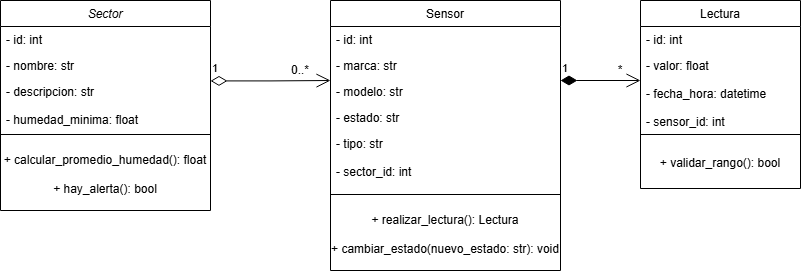

The diagram above was exported from draw.io. Its source (the exported page's mxGraphModel, read from the mxfile embedded in the PNG):
<mxGraphModel dx="926" dy="388" grid="1" gridSize="10" guides="1" tooltips="1" connect="1" arrows="1" fold="1" page="1" pageScale="1" pageWidth="827" pageHeight="1169" math="0" shadow="0">
  <root>
    <mxCell id="WIyWlLk6GJQsqaUBKTNV-0" />
    <mxCell id="WIyWlLk6GJQsqaUBKTNV-1" parent="WIyWlLk6GJQsqaUBKTNV-0" />
    <mxCell id="zkfFHV4jXpPFQw0GAbJ--0" parent="WIyWlLk6GJQsqaUBKTNV-1" style="swimlane;fontStyle=2;align=center;verticalAlign=top;childLayout=stackLayout;horizontal=1;startSize=26;horizontalStack=0;resizeParent=1;resizeLast=0;collapsible=1;marginBottom=0;rounded=0;shadow=0;strokeWidth=1;" value="Sector" vertex="1">
      <mxGeometry height="210" width="210" x="10" y="80" as="geometry">
        <mxRectangle height="26" width="160" x="230" y="140" as="alternateBounds" />
      </mxGeometry>
    </mxCell>
    <mxCell id="zkfFHV4jXpPFQw0GAbJ--1" parent="zkfFHV4jXpPFQw0GAbJ--0" style="text;align=left;verticalAlign=top;spacingLeft=4;spacingRight=4;overflow=hidden;rotatable=0;points=[[0,0.5],[1,0.5]];portConstraint=eastwest;" value="- id: int" vertex="1">
      <mxGeometry height="26" width="210" y="26" as="geometry" />
    </mxCell>
    <mxCell id="zkfFHV4jXpPFQw0GAbJ--2" parent="zkfFHV4jXpPFQw0GAbJ--0" style="text;align=left;verticalAlign=top;spacingLeft=4;spacingRight=4;overflow=hidden;rotatable=0;points=[[0,0.5],[1,0.5]];portConstraint=eastwest;rounded=0;shadow=0;html=0;" value="- nombre: str" vertex="1">
      <mxGeometry height="26" width="210" y="52" as="geometry" />
    </mxCell>
    <mxCell id="zkfFHV4jXpPFQw0GAbJ--3" parent="zkfFHV4jXpPFQw0GAbJ--0" style="text;align=left;verticalAlign=top;spacingLeft=4;spacingRight=4;overflow=hidden;rotatable=0;points=[[0,0.5],[1,0.5]];portConstraint=eastwest;rounded=0;shadow=0;html=0;" value="- descripcion: str&#10;&#10;- humedad_minima: float" vertex="1">
      <mxGeometry height="52" width="210" y="78" as="geometry" />
    </mxCell>
    <mxCell id="zkfFHV4jXpPFQw0GAbJ--4" parent="zkfFHV4jXpPFQw0GAbJ--0" style="line;html=1;strokeWidth=1;align=left;verticalAlign=middle;spacingTop=-1;spacingLeft=3;spacingRight=3;rotatable=0;labelPosition=right;points=[];portConstraint=eastwest;" value="" vertex="1">
      <mxGeometry height="8" width="210" y="130" as="geometry" />
    </mxCell>
    <mxCell id="NNk3gKAkZteB8CSE-uT--1" parent="zkfFHV4jXpPFQw0GAbJ--0" style="text;html=1;whiteSpace=wrap;strokeColor=none;fillColor=none;align=center;verticalAlign=middle;rounded=0;" value="+ calcular_promedio_humedad(): float&lt;div&gt;&lt;br&gt;&lt;div&gt;+ hay_alerta(): bool&lt;/div&gt;&lt;/div&gt;" vertex="1">
      <mxGeometry height="72" width="210" y="138" as="geometry" />
    </mxCell>
    <mxCell id="zkfFHV4jXpPFQw0GAbJ--6" parent="WIyWlLk6GJQsqaUBKTNV-1" style="swimlane;fontStyle=0;align=center;verticalAlign=top;childLayout=stackLayout;horizontal=1;startSize=26;horizontalStack=0;resizeParent=1;resizeLast=0;collapsible=1;marginBottom=0;rounded=0;shadow=0;strokeWidth=1;" value="Lectura" vertex="1">
      <mxGeometry height="188" width="160" x="650" y="80" as="geometry">
        <mxRectangle height="26" width="160" x="130" y="380" as="alternateBounds" />
      </mxGeometry>
    </mxCell>
    <mxCell id="zkfFHV4jXpPFQw0GAbJ--7" parent="zkfFHV4jXpPFQw0GAbJ--6" style="text;align=left;verticalAlign=top;spacingLeft=4;spacingRight=4;overflow=hidden;rotatable=0;points=[[0,0.5],[1,0.5]];portConstraint=eastwest;" value="- id: int" vertex="1">
      <mxGeometry height="26" width="160" y="26" as="geometry" />
    </mxCell>
    <mxCell id="zkfFHV4jXpPFQw0GAbJ--8" parent="zkfFHV4jXpPFQw0GAbJ--6" style="text;align=left;verticalAlign=top;spacingLeft=4;spacingRight=4;overflow=hidden;rotatable=0;points=[[0,0.5],[1,0.5]];portConstraint=eastwest;rounded=0;shadow=0;html=0;" value="- valor: float&#10;&#10;- fecha_hora: datetime&#10;&#10;- sensor_id: int" vertex="1">
      <mxGeometry height="78" width="160" y="52" as="geometry" />
    </mxCell>
    <mxCell id="zkfFHV4jXpPFQw0GAbJ--9" parent="zkfFHV4jXpPFQw0GAbJ--6" style="line;html=1;strokeWidth=1;align=left;verticalAlign=middle;spacingTop=-1;spacingLeft=3;spacingRight=3;rotatable=0;labelPosition=right;points=[];portConstraint=eastwest;" value="" vertex="1">
      <mxGeometry height="8" width="160" y="130" as="geometry" />
    </mxCell>
    <mxCell id="NNk3gKAkZteB8CSE-uT--6" parent="zkfFHV4jXpPFQw0GAbJ--6" style="text;html=1;whiteSpace=wrap;strokeColor=none;fillColor=none;align=center;verticalAlign=middle;rounded=0;" value="+ validar_rango(): bool" vertex="1">
      <mxGeometry height="50" width="160" y="138" as="geometry" />
    </mxCell>
    <mxCell id="zkfFHV4jXpPFQw0GAbJ--17" parent="WIyWlLk6GJQsqaUBKTNV-1" style="swimlane;fontStyle=0;align=center;verticalAlign=top;childLayout=stackLayout;horizontal=1;startSize=26;horizontalStack=0;resizeParent=1;resizeLast=0;collapsible=1;marginBottom=0;rounded=0;shadow=0;strokeWidth=1;" value="Sensor" vertex="1">
      <mxGeometry height="270" width="230" x="340" y="80" as="geometry">
        <mxRectangle height="26" width="160" x="550" y="140" as="alternateBounds" />
      </mxGeometry>
    </mxCell>
    <mxCell id="zkfFHV4jXpPFQw0GAbJ--18" parent="zkfFHV4jXpPFQw0GAbJ--17" style="text;align=left;verticalAlign=top;spacingLeft=4;spacingRight=4;overflow=hidden;rotatable=0;points=[[0,0.5],[1,0.5]];portConstraint=eastwest;" value="- id: int" vertex="1">
      <mxGeometry height="26" width="230" y="26" as="geometry" />
    </mxCell>
    <mxCell id="zkfFHV4jXpPFQw0GAbJ--19" parent="zkfFHV4jXpPFQw0GAbJ--17" style="text;align=left;verticalAlign=top;spacingLeft=4;spacingRight=4;overflow=hidden;rotatable=0;points=[[0,0.5],[1,0.5]];portConstraint=eastwest;rounded=0;shadow=0;html=0;" value="- marca: str" vertex="1">
      <mxGeometry height="26" width="230" y="52" as="geometry" />
    </mxCell>
    <mxCell id="zkfFHV4jXpPFQw0GAbJ--20" parent="zkfFHV4jXpPFQw0GAbJ--17" style="text;align=left;verticalAlign=top;spacingLeft=4;spacingRight=4;overflow=hidden;rotatable=0;points=[[0,0.5],[1,0.5]];portConstraint=eastwest;rounded=0;shadow=0;html=0;" value="- modelo: str" vertex="1">
      <mxGeometry height="26" width="230" y="78" as="geometry" />
    </mxCell>
    <mxCell id="zkfFHV4jXpPFQw0GAbJ--21" parent="zkfFHV4jXpPFQw0GAbJ--17" style="text;align=left;verticalAlign=top;spacingLeft=4;spacingRight=4;overflow=hidden;rotatable=0;points=[[0,0.5],[1,0.5]];portConstraint=eastwest;rounded=0;shadow=0;html=0;" value="- estado: str" vertex="1">
      <mxGeometry height="26" width="230" y="104" as="geometry" />
    </mxCell>
    <mxCell id="zkfFHV4jXpPFQw0GAbJ--22" parent="zkfFHV4jXpPFQw0GAbJ--17" style="text;align=left;verticalAlign=top;spacingLeft=4;spacingRight=4;overflow=hidden;rotatable=0;points=[[0,0.5],[1,0.5]];portConstraint=eastwest;rounded=0;shadow=0;html=0;" value="- tipo: str&#10;&#10;- sector_id: int" vertex="1">
      <mxGeometry height="60" width="230" y="130" as="geometry" />
    </mxCell>
    <mxCell id="zkfFHV4jXpPFQw0GAbJ--23" parent="zkfFHV4jXpPFQw0GAbJ--17" style="line;html=1;strokeWidth=1;align=left;verticalAlign=middle;spacingTop=-1;spacingLeft=3;spacingRight=3;rotatable=0;labelPosition=right;points=[];portConstraint=eastwest;" value="" vertex="1">
      <mxGeometry height="8" width="230" y="190" as="geometry" />
    </mxCell>
    <mxCell id="NNk3gKAkZteB8CSE-uT--5" parent="zkfFHV4jXpPFQw0GAbJ--17" style="text;html=1;whiteSpace=wrap;strokeColor=none;fillColor=none;align=center;verticalAlign=middle;rounded=0;" value="+ realizar_lectura(): Lectura&lt;div&gt;&lt;br&gt;&lt;div&gt;+ cambiar_estado(nuevo_estado: str): void&lt;/div&gt;&lt;/div&gt;" vertex="1">
      <mxGeometry height="72" width="230" y="198" as="geometry" />
    </mxCell>
    <mxCell id="NNk3gKAkZteB8CSE-uT--42" edge="1" parent="WIyWlLk6GJQsqaUBKTNV-1" style="endArrow=open;html=1;endSize=12;startArrow=diamondThin;startSize=14;startFill=0;edgeStyle=orthogonalEdgeStyle;align=left;verticalAlign=bottom;rounded=0;" value="1">
      <mxGeometry relative="1" x="-1" y="3" as="geometry">
        <mxPoint x="220" y="160.41" as="sourcePoint" />
        <mxPoint x="340" y="160" as="targetPoint" />
      </mxGeometry>
    </mxCell>
    <mxCell id="NNk3gKAkZteB8CSE-uT--43" edge="1" parent="WIyWlLk6GJQsqaUBKTNV-1" style="endArrow=open;html=1;endSize=12;startArrow=diamondThin;startSize=14;startFill=1;edgeStyle=orthogonalEdgeStyle;align=left;verticalAlign=bottom;rounded=0;" value="1">
      <mxGeometry relative="1" x="-1" y="3" as="geometry">
        <mxPoint x="570" y="160" as="sourcePoint" />
        <mxPoint x="650" y="160" as="targetPoint" />
      </mxGeometry>
    </mxCell>
    <mxCell id="NNk3gKAkZteB8CSE-uT--44" parent="WIyWlLk6GJQsqaUBKTNV-1" style="text;html=1;whiteSpace=wrap;strokeColor=none;fillColor=none;align=center;verticalAlign=middle;rounded=0;" value="*" vertex="1">
      <mxGeometry height="20" width="60" x="600" y="140" as="geometry" />
    </mxCell>
    <mxCell id="NNk3gKAkZteB8CSE-uT--45" parent="WIyWlLk6GJQsqaUBKTNV-1" style="text;html=1;whiteSpace=wrap;strokeColor=none;fillColor=none;align=center;verticalAlign=middle;rounded=0;" value="0..*" vertex="1">
      <mxGeometry height="30" width="60" x="280" y="135" as="geometry" />
    </mxCell>
  </root>
</mxGraphModel>